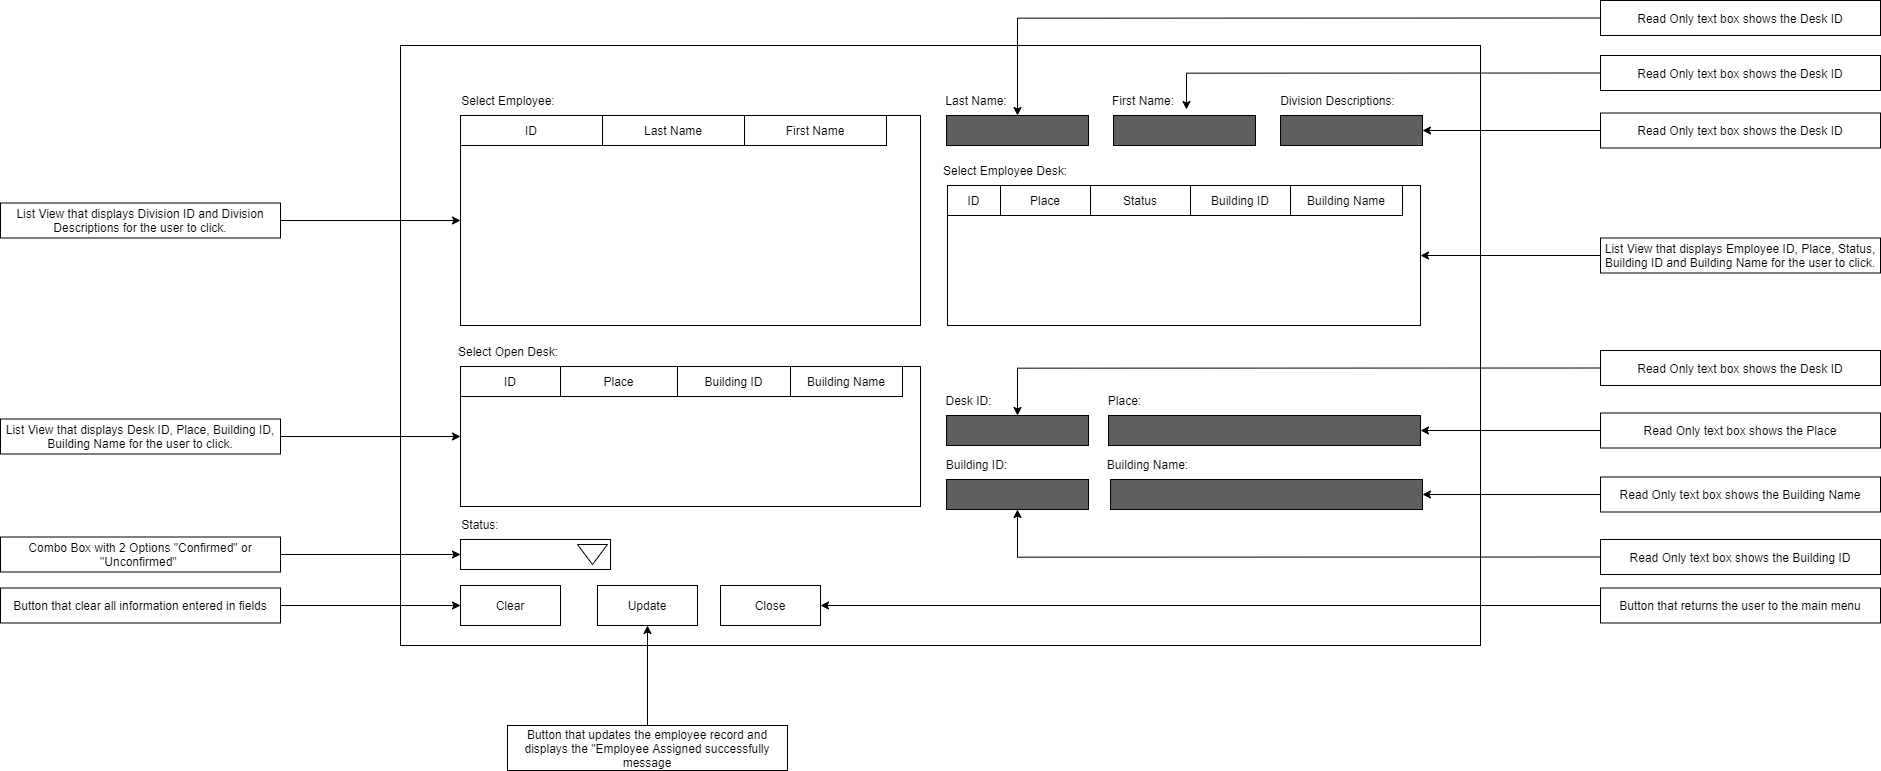

The diagram above was exported from draw.io. Its source (the exported page's mxGraphModel, read from the mxfile embedded in the PNG):
<mxGraphModel dx="4543" dy="2727" grid="1" gridSize="10" guides="1" tooltips="1" connect="1" arrows="1" fold="1" page="1" pageScale="1" pageWidth="850" pageHeight="1100" math="0" shadow="0">
  <root>
    <mxCell id="0" />
    <mxCell id="1" parent="0" />
    <mxCell id="21tEhz-54NgiAcjgEAED-1" value="" style="rounded=0;whiteSpace=wrap;html=1;" parent="1" vertex="1">
      <mxGeometry y="10" width="1080" height="600" as="geometry" />
    </mxCell>
    <mxCell id="21tEhz-54NgiAcjgEAED-2" value="Select Employee:" style="text;html=1;strokeColor=none;fillColor=none;align=center;verticalAlign=middle;whiteSpace=wrap;rounded=0;" parent="1" vertex="1">
      <mxGeometry x="53" y="50" width="110" height="30" as="geometry" />
    </mxCell>
    <mxCell id="21tEhz-54NgiAcjgEAED-3" value="" style="rounded=0;whiteSpace=wrap;html=1;" parent="1" vertex="1">
      <mxGeometry x="60" y="80" width="460" height="210" as="geometry" />
    </mxCell>
    <mxCell id="21tEhz-54NgiAcjgEAED-5" value="ID" style="text;html=1;strokeColor=#000000;fillColor=none;align=center;verticalAlign=middle;whiteSpace=wrap;rounded=0;" parent="1" vertex="1">
      <mxGeometry x="60" y="80" width="142" height="30" as="geometry" />
    </mxCell>
    <mxCell id="21tEhz-54NgiAcjgEAED-6" value="Last Name" style="text;html=1;strokeColor=#000000;fillColor=none;align=center;verticalAlign=middle;whiteSpace=wrap;rounded=0;" parent="1" vertex="1">
      <mxGeometry x="202" y="80" width="142" height="30" as="geometry" />
    </mxCell>
    <mxCell id="21tEhz-54NgiAcjgEAED-7" value="First Name" style="text;html=1;strokeColor=#000000;fillColor=none;align=center;verticalAlign=middle;whiteSpace=wrap;rounded=0;" parent="1" vertex="1">
      <mxGeometry x="344" y="80" width="142" height="30" as="geometry" />
    </mxCell>
    <mxCell id="21tEhz-54NgiAcjgEAED-8" value="Last Name:" style="text;html=1;strokeColor=none;fillColor=none;align=center;verticalAlign=middle;whiteSpace=wrap;rounded=0;" parent="1" vertex="1">
      <mxGeometry x="521" y="50" width="110" height="30" as="geometry" />
    </mxCell>
    <mxCell id="21tEhz-54NgiAcjgEAED-9" value="" style="text;html=1;strokeColor=#000000;fillColor=#5E5E5E;align=center;verticalAlign=middle;whiteSpace=wrap;rounded=0;" parent="1" vertex="1">
      <mxGeometry x="546" y="80" width="142" height="30" as="geometry" />
    </mxCell>
    <mxCell id="21tEhz-54NgiAcjgEAED-10" value="First Name:" style="text;html=1;strokeColor=none;fillColor=none;align=center;verticalAlign=middle;whiteSpace=wrap;rounded=0;" parent="1" vertex="1">
      <mxGeometry x="687.5" y="50" width="110" height="30" as="geometry" />
    </mxCell>
    <mxCell id="21tEhz-54NgiAcjgEAED-11" value="" style="text;html=1;strokeColor=#000000;fillColor=#5E5E5E;align=center;verticalAlign=middle;whiteSpace=wrap;rounded=0;" parent="1" vertex="1">
      <mxGeometry x="713" y="80" width="142" height="30" as="geometry" />
    </mxCell>
    <mxCell id="21tEhz-54NgiAcjgEAED-13" value="Division Descriptions:" style="text;html=1;strokeColor=none;fillColor=none;align=center;verticalAlign=middle;whiteSpace=wrap;rounded=0;" parent="1" vertex="1">
      <mxGeometry x="871" y="50" width="133" height="30" as="geometry" />
    </mxCell>
    <mxCell id="21tEhz-54NgiAcjgEAED-14" value="" style="text;html=1;strokeColor=#000000;fillColor=#5E5E5E;align=center;verticalAlign=middle;whiteSpace=wrap;rounded=0;" parent="1" vertex="1">
      <mxGeometry x="880" y="80" width="142" height="30" as="geometry" />
    </mxCell>
    <mxCell id="21tEhz-54NgiAcjgEAED-15" value="Select Employee Desk:" style="text;html=1;strokeColor=none;fillColor=none;align=center;verticalAlign=middle;whiteSpace=wrap;rounded=0;" vertex="1" parent="1">
      <mxGeometry x="540" y="120" width="130" height="30" as="geometry" />
    </mxCell>
    <mxCell id="21tEhz-54NgiAcjgEAED-16" value="" style="rounded=0;whiteSpace=wrap;html=1;" vertex="1" parent="1">
      <mxGeometry x="547" y="150" width="473" height="140" as="geometry" />
    </mxCell>
    <mxCell id="21tEhz-54NgiAcjgEAED-17" value="ID" style="text;html=1;strokeColor=#000000;fillColor=none;align=center;verticalAlign=middle;whiteSpace=wrap;rounded=0;" vertex="1" parent="1">
      <mxGeometry x="547" y="150" width="53" height="30" as="geometry" />
    </mxCell>
    <mxCell id="21tEhz-54NgiAcjgEAED-18" value="Place" style="text;html=1;strokeColor=#000000;fillColor=none;align=center;verticalAlign=middle;whiteSpace=wrap;rounded=0;" vertex="1" parent="1">
      <mxGeometry x="600" y="150" width="90" height="30" as="geometry" />
    </mxCell>
    <mxCell id="21tEhz-54NgiAcjgEAED-19" value="Status" style="text;html=1;strokeColor=#000000;fillColor=none;align=center;verticalAlign=middle;whiteSpace=wrap;rounded=0;" vertex="1" parent="1">
      <mxGeometry x="690" y="150" width="100" height="30" as="geometry" />
    </mxCell>
    <mxCell id="e9GxE9hdS5oE2ktKHx-B-5" value="Building ID" style="text;html=1;strokeColor=#000000;fillColor=none;align=center;verticalAlign=middle;whiteSpace=wrap;rounded=0;" vertex="1" parent="1">
      <mxGeometry x="790" y="150" width="100" height="30" as="geometry" />
    </mxCell>
    <mxCell id="e9GxE9hdS5oE2ktKHx-B-6" value="Building Name" style="text;html=1;strokeColor=#000000;fillColor=none;align=center;verticalAlign=middle;whiteSpace=wrap;rounded=0;" vertex="1" parent="1">
      <mxGeometry x="890" y="150" width="112" height="30" as="geometry" />
    </mxCell>
    <mxCell id="e9GxE9hdS5oE2ktKHx-B-8" value="Select Open Desk:" style="text;html=1;strokeColor=none;fillColor=none;align=center;verticalAlign=middle;whiteSpace=wrap;rounded=0;" vertex="1" parent="1">
      <mxGeometry x="53" y="301" width="110" height="30" as="geometry" />
    </mxCell>
    <mxCell id="e9GxE9hdS5oE2ktKHx-B-9" value="" style="rounded=0;whiteSpace=wrap;html=1;" vertex="1" parent="1">
      <mxGeometry x="60" y="331" width="460" height="140" as="geometry" />
    </mxCell>
    <mxCell id="e9GxE9hdS5oE2ktKHx-B-10" value="ID" style="text;html=1;strokeColor=#000000;fillColor=none;align=center;verticalAlign=middle;whiteSpace=wrap;rounded=0;" vertex="1" parent="1">
      <mxGeometry x="60" y="331" width="100" height="30" as="geometry" />
    </mxCell>
    <mxCell id="e9GxE9hdS5oE2ktKHx-B-11" value="Place" style="text;html=1;strokeColor=#000000;fillColor=none;align=center;verticalAlign=middle;whiteSpace=wrap;rounded=0;" vertex="1" parent="1">
      <mxGeometry x="160" y="331" width="117" height="30" as="geometry" />
    </mxCell>
    <mxCell id="e9GxE9hdS5oE2ktKHx-B-13" value="Building ID" style="text;html=1;strokeColor=#000000;fillColor=none;align=center;verticalAlign=middle;whiteSpace=wrap;rounded=0;" vertex="1" parent="1">
      <mxGeometry x="277" y="331" width="113" height="30" as="geometry" />
    </mxCell>
    <mxCell id="e9GxE9hdS5oE2ktKHx-B-14" value="Building Name" style="text;html=1;strokeColor=#000000;fillColor=none;align=center;verticalAlign=middle;whiteSpace=wrap;rounded=0;" vertex="1" parent="1">
      <mxGeometry x="390" y="331" width="112" height="30" as="geometry" />
    </mxCell>
    <mxCell id="e9GxE9hdS5oE2ktKHx-B-15" value="" style="rounded=0;whiteSpace=wrap;html=1;" vertex="1" parent="1">
      <mxGeometry x="60" y="504" width="150" height="30" as="geometry" />
    </mxCell>
    <mxCell id="e9GxE9hdS5oE2ktKHx-B-16" value="" style="triangle;whiteSpace=wrap;html=1;rotation=90;" vertex="1" parent="1">
      <mxGeometry x="182" y="504" width="20" height="30" as="geometry" />
    </mxCell>
    <mxCell id="e9GxE9hdS5oE2ktKHx-B-18" value="Status:" style="text;html=1;strokeColor=none;fillColor=none;align=center;verticalAlign=middle;whiteSpace=wrap;rounded=0;" vertex="1" parent="1">
      <mxGeometry x="50" y="474" width="60" height="30" as="geometry" />
    </mxCell>
    <mxCell id="e9GxE9hdS5oE2ktKHx-B-19" value="Desk ID:" style="text;html=1;strokeColor=none;fillColor=none;align=center;verticalAlign=middle;whiteSpace=wrap;rounded=0;" vertex="1" parent="1">
      <mxGeometry x="543" y="350" width="51" height="30" as="geometry" />
    </mxCell>
    <mxCell id="e9GxE9hdS5oE2ktKHx-B-20" value="" style="text;html=1;strokeColor=#000000;fillColor=#5E5E5E;align=center;verticalAlign=middle;whiteSpace=wrap;rounded=0;" vertex="1" parent="1">
      <mxGeometry x="546" y="380" width="142" height="30" as="geometry" />
    </mxCell>
    <mxCell id="e9GxE9hdS5oE2ktKHx-B-23" value="Place:" style="text;html=1;strokeColor=none;fillColor=none;align=center;verticalAlign=middle;whiteSpace=wrap;rounded=0;" vertex="1" parent="1">
      <mxGeometry x="703" y="350" width="43" height="30" as="geometry" />
    </mxCell>
    <mxCell id="e9GxE9hdS5oE2ktKHx-B-24" value="" style="text;html=1;strokeColor=#000000;fillColor=#5E5E5E;align=center;verticalAlign=middle;whiteSpace=wrap;rounded=0;" vertex="1" parent="1">
      <mxGeometry x="708" y="380" width="312" height="30" as="geometry" />
    </mxCell>
    <mxCell id="e9GxE9hdS5oE2ktKHx-B-25" value="Building ID:" style="text;html=1;strokeColor=none;fillColor=none;align=center;verticalAlign=middle;whiteSpace=wrap;rounded=0;" vertex="1" parent="1">
      <mxGeometry x="543" y="414" width="67" height="30" as="geometry" />
    </mxCell>
    <mxCell id="e9GxE9hdS5oE2ktKHx-B-26" value="" style="text;html=1;strokeColor=#000000;fillColor=#5E5E5E;align=center;verticalAlign=middle;whiteSpace=wrap;rounded=0;" vertex="1" parent="1">
      <mxGeometry x="546" y="444" width="142" height="30" as="geometry" />
    </mxCell>
    <mxCell id="e9GxE9hdS5oE2ktKHx-B-32" value="Building Name:" style="text;html=1;strokeColor=none;fillColor=none;align=center;verticalAlign=middle;whiteSpace=wrap;rounded=0;" vertex="1" parent="1">
      <mxGeometry x="705" y="414" width="85" height="30" as="geometry" />
    </mxCell>
    <mxCell id="e9GxE9hdS5oE2ktKHx-B-33" value="" style="text;html=1;strokeColor=#000000;fillColor=#5E5E5E;align=center;verticalAlign=middle;whiteSpace=wrap;rounded=0;" vertex="1" parent="1">
      <mxGeometry x="710" y="444" width="312" height="30" as="geometry" />
    </mxCell>
    <mxCell id="e9GxE9hdS5oE2ktKHx-B-36" value="Clear" style="rounded=0;whiteSpace=wrap;html=1;strokeColor=#000000;" vertex="1" parent="1">
      <mxGeometry x="60" y="550" width="100" height="40" as="geometry" />
    </mxCell>
    <mxCell id="e9GxE9hdS5oE2ktKHx-B-37" value="Update" style="rounded=0;whiteSpace=wrap;html=1;strokeColor=#000000;" vertex="1" parent="1">
      <mxGeometry x="197" y="550" width="100" height="40" as="geometry" />
    </mxCell>
    <mxCell id="e9GxE9hdS5oE2ktKHx-B-38" value="Close" style="rounded=0;whiteSpace=wrap;html=1;strokeColor=#000000;" vertex="1" parent="1">
      <mxGeometry x="320" y="550" width="100" height="40" as="geometry" />
    </mxCell>
    <mxCell id="e9GxE9hdS5oE2ktKHx-B-40" style="edgeStyle=orthogonalEdgeStyle;rounded=0;orthogonalLoop=1;jettySize=auto;html=1;exitX=0;exitY=0.5;exitDx=0;exitDy=0;entryX=0.5;entryY=0;entryDx=0;entryDy=0;" edge="1" parent="1" source="e9GxE9hdS5oE2ktKHx-B-39" target="e9GxE9hdS5oE2ktKHx-B-20">
      <mxGeometry relative="1" as="geometry" />
    </mxCell>
    <mxCell id="e9GxE9hdS5oE2ktKHx-B-39" value="Read Only text box shows the Desk ID" style="rounded=0;whiteSpace=wrap;html=1;strokeColor=#000000;" vertex="1" parent="1">
      <mxGeometry x="1200" y="315" width="280" height="35" as="geometry" />
    </mxCell>
    <mxCell id="e9GxE9hdS5oE2ktKHx-B-42" style="edgeStyle=orthogonalEdgeStyle;rounded=0;orthogonalLoop=1;jettySize=auto;html=1;exitX=0;exitY=0.5;exitDx=0;exitDy=0;entryX=1;entryY=0.5;entryDx=0;entryDy=0;" edge="1" parent="1" source="e9GxE9hdS5oE2ktKHx-B-41" target="e9GxE9hdS5oE2ktKHx-B-24">
      <mxGeometry relative="1" as="geometry" />
    </mxCell>
    <mxCell id="e9GxE9hdS5oE2ktKHx-B-41" value="Read Only text box shows the Place" style="rounded=0;whiteSpace=wrap;html=1;strokeColor=#000000;" vertex="1" parent="1">
      <mxGeometry x="1200" y="377.5" width="280" height="35" as="geometry" />
    </mxCell>
    <mxCell id="e9GxE9hdS5oE2ktKHx-B-44" style="edgeStyle=orthogonalEdgeStyle;rounded=0;orthogonalLoop=1;jettySize=auto;html=1;exitX=0;exitY=0.5;exitDx=0;exitDy=0;entryX=1;entryY=0.5;entryDx=0;entryDy=0;" edge="1" parent="1" source="e9GxE9hdS5oE2ktKHx-B-43" target="e9GxE9hdS5oE2ktKHx-B-33">
      <mxGeometry relative="1" as="geometry" />
    </mxCell>
    <mxCell id="e9GxE9hdS5oE2ktKHx-B-43" value="Read Only text box shows the Building Name" style="rounded=0;whiteSpace=wrap;html=1;strokeColor=#000000;" vertex="1" parent="1">
      <mxGeometry x="1200" y="441.5" width="280" height="35" as="geometry" />
    </mxCell>
    <mxCell id="e9GxE9hdS5oE2ktKHx-B-46" style="edgeStyle=orthogonalEdgeStyle;rounded=0;orthogonalLoop=1;jettySize=auto;html=1;exitX=0;exitY=0.5;exitDx=0;exitDy=0;entryX=0.5;entryY=1;entryDx=0;entryDy=0;" edge="1" parent="1" source="e9GxE9hdS5oE2ktKHx-B-45" target="e9GxE9hdS5oE2ktKHx-B-26">
      <mxGeometry relative="1" as="geometry" />
    </mxCell>
    <mxCell id="e9GxE9hdS5oE2ktKHx-B-45" value="Read Only text box shows the Building ID" style="rounded=0;whiteSpace=wrap;html=1;strokeColor=#000000;" vertex="1" parent="1">
      <mxGeometry x="1200" y="504" width="280" height="35" as="geometry" />
    </mxCell>
    <mxCell id="e9GxE9hdS5oE2ktKHx-B-56" style="edgeStyle=orthogonalEdgeStyle;rounded=0;orthogonalLoop=1;jettySize=auto;html=1;exitX=0;exitY=0.5;exitDx=0;exitDy=0;entryX=1;entryY=0.5;entryDx=0;entryDy=0;" edge="1" parent="1" source="e9GxE9hdS5oE2ktKHx-B-47" target="21tEhz-54NgiAcjgEAED-14">
      <mxGeometry relative="1" as="geometry" />
    </mxCell>
    <mxCell id="e9GxE9hdS5oE2ktKHx-B-47" value="Read Only text box shows the Desk ID" style="rounded=0;whiteSpace=wrap;html=1;strokeColor=#000000;" vertex="1" parent="1">
      <mxGeometry x="1200" y="77.5" width="280" height="35" as="geometry" />
    </mxCell>
    <mxCell id="e9GxE9hdS5oE2ktKHx-B-54" style="edgeStyle=orthogonalEdgeStyle;rounded=0;orthogonalLoop=1;jettySize=auto;html=1;exitX=0;exitY=0.5;exitDx=0;exitDy=0;entryX=0.514;entryY=-0.2;entryDx=0;entryDy=0;entryPerimeter=0;" edge="1" parent="1" source="e9GxE9hdS5oE2ktKHx-B-48" target="21tEhz-54NgiAcjgEAED-11">
      <mxGeometry relative="1" as="geometry" />
    </mxCell>
    <mxCell id="e9GxE9hdS5oE2ktKHx-B-48" value="Read Only text box shows the Desk ID" style="rounded=0;whiteSpace=wrap;html=1;strokeColor=#000000;" vertex="1" parent="1">
      <mxGeometry x="1200" y="20" width="280" height="35" as="geometry" />
    </mxCell>
    <mxCell id="e9GxE9hdS5oE2ktKHx-B-50" style="edgeStyle=orthogonalEdgeStyle;rounded=0;orthogonalLoop=1;jettySize=auto;html=1;exitX=0;exitY=0.5;exitDx=0;exitDy=0;entryX=0.5;entryY=0;entryDx=0;entryDy=0;" edge="1" parent="1" source="e9GxE9hdS5oE2ktKHx-B-49" target="21tEhz-54NgiAcjgEAED-9">
      <mxGeometry relative="1" as="geometry" />
    </mxCell>
    <mxCell id="e9GxE9hdS5oE2ktKHx-B-49" value="Read Only text box shows the Desk ID" style="rounded=0;whiteSpace=wrap;html=1;strokeColor=#000000;" vertex="1" parent="1">
      <mxGeometry x="1200" y="-35" width="280" height="35" as="geometry" />
    </mxCell>
    <mxCell id="e9GxE9hdS5oE2ktKHx-B-58" style="edgeStyle=orthogonalEdgeStyle;rounded=0;orthogonalLoop=1;jettySize=auto;html=1;exitX=0;exitY=0.5;exitDx=0;exitDy=0;entryX=1;entryY=0.5;entryDx=0;entryDy=0;" edge="1" parent="1" source="e9GxE9hdS5oE2ktKHx-B-57" target="21tEhz-54NgiAcjgEAED-16">
      <mxGeometry relative="1" as="geometry" />
    </mxCell>
    <mxCell id="e9GxE9hdS5oE2ktKHx-B-57" value="List View that displays Employee ID, Place, Status, Building ID and Building Name for the user to click." style="rounded=0;whiteSpace=wrap;html=1;strokeColor=#000000;" vertex="1" parent="1">
      <mxGeometry x="1200" y="202.5" width="280" height="35" as="geometry" />
    </mxCell>
    <mxCell id="e9GxE9hdS5oE2ktKHx-B-60" style="edgeStyle=orthogonalEdgeStyle;rounded=0;orthogonalLoop=1;jettySize=auto;html=1;exitX=1;exitY=0.5;exitDx=0;exitDy=0;entryX=0;entryY=0.5;entryDx=0;entryDy=0;" edge="1" parent="1" source="e9GxE9hdS5oE2ktKHx-B-59" target="e9GxE9hdS5oE2ktKHx-B-9">
      <mxGeometry relative="1" as="geometry" />
    </mxCell>
    <mxCell id="e9GxE9hdS5oE2ktKHx-B-59" value="List View that displays Desk ID, Place, Building ID, Building Name for the user to click." style="rounded=0;whiteSpace=wrap;html=1;strokeColor=#000000;" vertex="1" parent="1">
      <mxGeometry x="-400" y="383.5" width="280" height="35" as="geometry" />
    </mxCell>
    <mxCell id="e9GxE9hdS5oE2ktKHx-B-62" style="edgeStyle=orthogonalEdgeStyle;rounded=0;orthogonalLoop=1;jettySize=auto;html=1;exitX=1;exitY=0.5;exitDx=0;exitDy=0;" edge="1" parent="1" source="e9GxE9hdS5oE2ktKHx-B-61" target="21tEhz-54NgiAcjgEAED-3">
      <mxGeometry relative="1" as="geometry" />
    </mxCell>
    <mxCell id="e9GxE9hdS5oE2ktKHx-B-61" value="List View that displays Division ID and Division Descriptions for the user to click." style="rounded=0;whiteSpace=wrap;html=1;strokeColor=#000000;" vertex="1" parent="1">
      <mxGeometry x="-400" y="167.5" width="280" height="35" as="geometry" />
    </mxCell>
    <mxCell id="e9GxE9hdS5oE2ktKHx-B-64" style="edgeStyle=orthogonalEdgeStyle;rounded=0;orthogonalLoop=1;jettySize=auto;html=1;exitX=1;exitY=0.5;exitDx=0;exitDy=0;entryX=0;entryY=0.5;entryDx=0;entryDy=0;" edge="1" parent="1" source="e9GxE9hdS5oE2ktKHx-B-63" target="e9GxE9hdS5oE2ktKHx-B-15">
      <mxGeometry relative="1" as="geometry" />
    </mxCell>
    <mxCell id="e9GxE9hdS5oE2ktKHx-B-63" value="Combo Box with 2 Options &quot;Confirmed&quot; or &quot;Unconfirmed&quot;&amp;nbsp;" style="rounded=0;whiteSpace=wrap;html=1;strokeColor=#000000;" vertex="1" parent="1">
      <mxGeometry x="-400" y="501.5" width="280" height="35" as="geometry" />
    </mxCell>
    <mxCell id="e9GxE9hdS5oE2ktKHx-B-66" style="edgeStyle=orthogonalEdgeStyle;rounded=0;orthogonalLoop=1;jettySize=auto;html=1;exitX=1;exitY=0.5;exitDx=0;exitDy=0;entryX=0;entryY=0.5;entryDx=0;entryDy=0;" edge="1" parent="1" source="e9GxE9hdS5oE2ktKHx-B-65" target="e9GxE9hdS5oE2ktKHx-B-36">
      <mxGeometry relative="1" as="geometry" />
    </mxCell>
    <mxCell id="e9GxE9hdS5oE2ktKHx-B-65" value="Button that clear all information entered in fields" style="rounded=0;whiteSpace=wrap;html=1;strokeColor=#000000;" vertex="1" parent="1">
      <mxGeometry x="-400" y="552.5" width="280" height="35" as="geometry" />
    </mxCell>
    <mxCell id="e9GxE9hdS5oE2ktKHx-B-68" style="edgeStyle=orthogonalEdgeStyle;rounded=0;orthogonalLoop=1;jettySize=auto;html=1;exitX=0.5;exitY=0;exitDx=0;exitDy=0;entryX=0.5;entryY=1;entryDx=0;entryDy=0;" edge="1" parent="1" source="e9GxE9hdS5oE2ktKHx-B-67" target="e9GxE9hdS5oE2ktKHx-B-37">
      <mxGeometry relative="1" as="geometry" />
    </mxCell>
    <mxCell id="e9GxE9hdS5oE2ktKHx-B-67" value="Button that updates the employee record and displays the &quot;Employee Assigned successfully message" style="rounded=0;whiteSpace=wrap;html=1;strokeColor=#000000;" vertex="1" parent="1">
      <mxGeometry x="107" y="690" width="280" height="45" as="geometry" />
    </mxCell>
    <mxCell id="e9GxE9hdS5oE2ktKHx-B-72" style="edgeStyle=orthogonalEdgeStyle;rounded=0;orthogonalLoop=1;jettySize=auto;html=1;exitX=0;exitY=0.5;exitDx=0;exitDy=0;" edge="1" parent="1" source="e9GxE9hdS5oE2ktKHx-B-69" target="e9GxE9hdS5oE2ktKHx-B-38">
      <mxGeometry relative="1" as="geometry" />
    </mxCell>
    <mxCell id="e9GxE9hdS5oE2ktKHx-B-69" value="Button that returns the user to the main menu" style="rounded=0;whiteSpace=wrap;html=1;strokeColor=#000000;" vertex="1" parent="1">
      <mxGeometry x="1200" y="552.5" width="280" height="35" as="geometry" />
    </mxCell>
  </root>
</mxGraphModel>